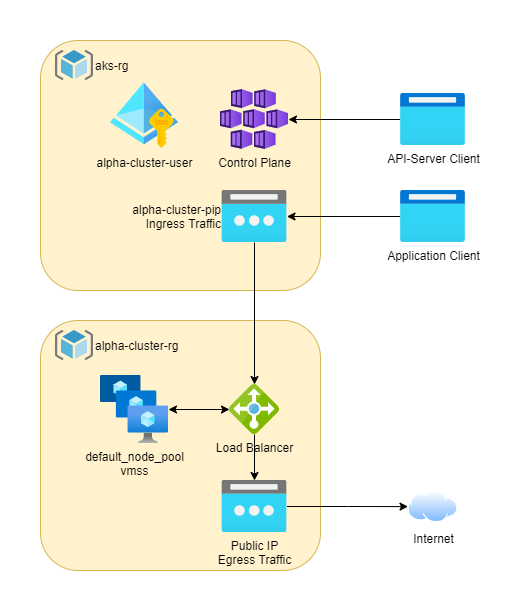

The diagram above was exported from draw.io. Its source (the exported page's mxGraphModel, read from the mxfile embedded in the PNG):
<mxGraphModel dx="1422" dy="705" grid="1" gridSize="10" guides="1" tooltips="1" connect="1" arrows="1" fold="1" page="1" pageScale="1" pageWidth="1169" pageHeight="827" math="0" shadow="0">
  <root>
    <mxCell id="0" />
    <mxCell id="1" parent="0" />
    <mxCell id="vPEK9dAsLoCVU72ysP00-26" value="" style="rounded=0;whiteSpace=wrap;html=1;labelBackgroundColor=none;strokeColor=none;" vertex="1" parent="1">
      <mxGeometry width="520" height="600" as="geometry" />
    </mxCell>
    <mxCell id="vPEK9dAsLoCVU72ysP00-2" value="" style="rounded=1;whiteSpace=wrap;html=1;fillColor=#fff2cc;strokeColor=#d6b656;labelBackgroundColor=none;" vertex="1" parent="1">
      <mxGeometry x="40" y="40" width="280" height="250" as="geometry" />
    </mxCell>
    <mxCell id="vPEK9dAsLoCVU72ysP00-1" value="Control Plane" style="aspect=fixed;html=1;points=[];align=center;image;fontSize=12;image=img/lib/azure2/compute/Kubernetes_Services.svg;labelBackgroundColor=none;" vertex="1" parent="1">
      <mxGeometry x="220" y="89" width="68" height="60" as="geometry" />
    </mxCell>
    <mxCell id="vPEK9dAsLoCVU72ysP00-3" value="aks-rg" style="aspect=fixed;html=1;points=[];align=left;image;fontSize=12;image=img/lib/mscae/ResourceGroup.svg;labelBackgroundColor=none;labelPosition=right;verticalLabelPosition=middle;verticalAlign=middle;" vertex="1" parent="1">
      <mxGeometry x="55" y="50" width="37.5" height="30" as="geometry" />
    </mxCell>
    <mxCell id="vPEK9dAsLoCVU72ysP00-4" value="" style="rounded=1;whiteSpace=wrap;html=1;fillColor=#fff2cc;strokeColor=#d6b656;labelBackgroundColor=none;" vertex="1" parent="1">
      <mxGeometry x="40" y="320" width="280" height="250" as="geometry" />
    </mxCell>
    <mxCell id="vPEK9dAsLoCVU72ysP00-5" value="alpha-cluster-user" style="aspect=fixed;html=1;points=[];align=center;image;fontSize=12;image=img/lib/azure2/identity/Managed_Identities.svg;labelBackgroundColor=none;" vertex="1" parent="1">
      <mxGeometry x="110" y="81" width="68" height="68" as="geometry" />
    </mxCell>
    <mxCell id="vPEK9dAsLoCVU72ysP00-6" value="alpha-cluster-rg" style="aspect=fixed;html=1;points=[];align=left;image;fontSize=12;image=img/lib/mscae/ResourceGroup.svg;labelBackgroundColor=none;labelPosition=right;verticalLabelPosition=middle;verticalAlign=middle;" vertex="1" parent="1">
      <mxGeometry x="55" y="330" width="37.5" height="30" as="geometry" />
    </mxCell>
    <mxCell id="vPEK9dAsLoCVU72ysP00-20" style="edgeStyle=orthogonalEdgeStyle;rounded=0;orthogonalLoop=1;jettySize=auto;html=1;" edge="1" parent="1" source="vPEK9dAsLoCVU72ysP00-10" target="vPEK9dAsLoCVU72ysP00-17">
      <mxGeometry relative="1" as="geometry" />
    </mxCell>
    <mxCell id="vPEK9dAsLoCVU72ysP00-10" value="alpha-cluster-pip&lt;br&gt;Ingress Traffic" style="aspect=fixed;html=1;points=[];align=right;image;fontSize=12;image=img/lib/azure2/networking/Public_IP_Addresses.svg;labelBackgroundColor=none;labelPosition=left;verticalLabelPosition=middle;verticalAlign=middle;" vertex="1" parent="1">
      <mxGeometry x="221.5" y="190" width="65" height="52" as="geometry" />
    </mxCell>
    <mxCell id="vPEK9dAsLoCVU72ysP00-11" value="default_node_pool&lt;br&gt;vmss" style="aspect=fixed;html=1;points=[];align=center;image;fontSize=12;image=img/lib/azure2/compute/VM_Scale_Sets.svg;labelBackgroundColor=none;" vertex="1" parent="1">
      <mxGeometry x="100" y="375" width="68" height="68" as="geometry" />
    </mxCell>
    <mxCell id="vPEK9dAsLoCVU72ysP00-15" style="edgeStyle=orthogonalEdgeStyle;rounded=0;orthogonalLoop=1;jettySize=auto;html=1;" edge="1" parent="1" source="vPEK9dAsLoCVU72ysP00-12" target="vPEK9dAsLoCVU72ysP00-1">
      <mxGeometry relative="1" as="geometry" />
    </mxCell>
    <mxCell id="vPEK9dAsLoCVU72ysP00-12" value="API-Server Client" style="aspect=fixed;html=1;points=[];align=center;image;fontSize=12;image=img/lib/azure2/general/Browser.svg;labelBackgroundColor=none;" vertex="1" parent="1">
      <mxGeometry x="400" y="93" width="65" height="52" as="geometry" />
    </mxCell>
    <mxCell id="vPEK9dAsLoCVU72ysP00-14" style="edgeStyle=orthogonalEdgeStyle;rounded=0;orthogonalLoop=1;jettySize=auto;html=1;" edge="1" parent="1" source="vPEK9dAsLoCVU72ysP00-13" target="vPEK9dAsLoCVU72ysP00-10">
      <mxGeometry relative="1" as="geometry" />
    </mxCell>
    <mxCell id="vPEK9dAsLoCVU72ysP00-13" value="Application Client" style="aspect=fixed;html=1;points=[];align=center;image;fontSize=12;image=img/lib/azure2/general/Browser.svg;labelBackgroundColor=none;" vertex="1" parent="1">
      <mxGeometry x="400" y="190" width="65" height="52" as="geometry" />
    </mxCell>
    <mxCell id="vPEK9dAsLoCVU72ysP00-22" style="edgeStyle=orthogonalEdgeStyle;rounded=0;orthogonalLoop=1;jettySize=auto;html=1;" edge="1" parent="1" source="vPEK9dAsLoCVU72ysP00-17" target="vPEK9dAsLoCVU72ysP00-18">
      <mxGeometry relative="1" as="geometry" />
    </mxCell>
    <mxCell id="vPEK9dAsLoCVU72ysP00-23" style="edgeStyle=orthogonalEdgeStyle;rounded=0;orthogonalLoop=1;jettySize=auto;html=1;startArrow=classic;startFill=1;" edge="1" parent="1" source="vPEK9dAsLoCVU72ysP00-17" target="vPEK9dAsLoCVU72ysP00-11">
      <mxGeometry relative="1" as="geometry" />
    </mxCell>
    <mxCell id="vPEK9dAsLoCVU72ysP00-17" value="Load Balancer" style="aspect=fixed;html=1;points=[];align=center;image;fontSize=12;image=img/lib/mscae/Load_Balancer_feature.svg;labelBackgroundColor=none;" vertex="1" parent="1">
      <mxGeometry x="229" y="384" width="50" height="50" as="geometry" />
    </mxCell>
    <mxCell id="vPEK9dAsLoCVU72ysP00-25" style="edgeStyle=orthogonalEdgeStyle;rounded=0;orthogonalLoop=1;jettySize=auto;html=1;startArrow=none;startFill=0;" edge="1" parent="1" source="vPEK9dAsLoCVU72ysP00-18" target="vPEK9dAsLoCVU72ysP00-24">
      <mxGeometry relative="1" as="geometry" />
    </mxCell>
    <mxCell id="vPEK9dAsLoCVU72ysP00-18" value="Public IP&lt;br&gt;Egress Traffic" style="aspect=fixed;html=1;points=[];align=center;image;fontSize=12;image=img/lib/azure2/networking/Public_IP_Addresses.svg;labelBackgroundColor=none;" vertex="1" parent="1">
      <mxGeometry x="221.5" y="480" width="65" height="52" as="geometry" />
    </mxCell>
    <mxCell id="vPEK9dAsLoCVU72ysP00-24" value="Internet" style="aspect=fixed;perimeter=ellipsePerimeter;html=1;align=center;shadow=0;dashed=0;spacingTop=3;image;image=img/lib/active_directory/internet_cloud.svg;labelBackgroundColor=none;" vertex="1" parent="1">
      <mxGeometry x="407.5" y="490.25" width="50" height="31.5" as="geometry" />
    </mxCell>
  </root>
</mxGraphModel>